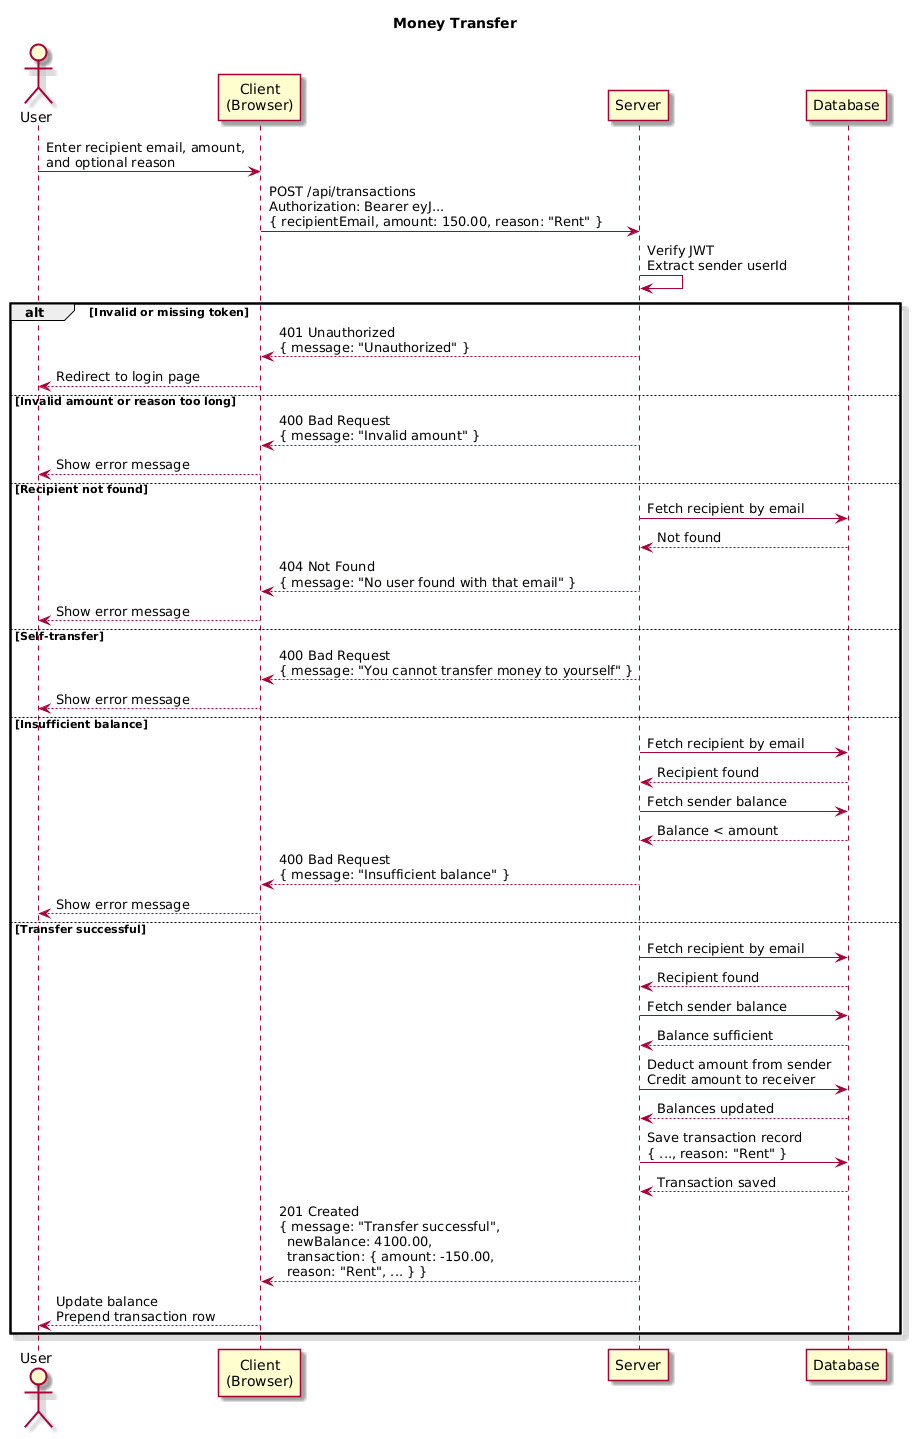

The diagram above was rendered by PlantUML. Its source (embedded in the PNG):
@startuml
skin rose
title Money Transfer

actor "User" as User
participant "Client\n(Browser)" as Client
participant "Server" as Server
participant "Database" as DB

User   ->  Client : Enter recipient email, amount,\nand optional reason
Client ->  Server : POST /api/transactions\nAuthorization: Bearer eyJ...\n{ recipientEmail, amount: 150.00, reason: "Rent" }

Server ->  Server : Verify JWT\nExtract sender userId

alt Invalid or missing token
  Server --> Client : 401 Unauthorized\n{ message: "Unauthorized" }
  Client --> User   : Redirect to login page

else Invalid amount or reason too long
  Server --> Client : 400 Bad Request\n{ message: "Invalid amount" }
  Client --> User   : Show error message

else Recipient not found
  Server ->  DB     : Fetch recipient by email
  DB     --> Server : Not found
  Server --> Client : 404 Not Found\n{ message: "No user found with that email" }
  Client --> User   : Show error message

else Self-transfer
  Server --> Client : 400 Bad Request\n{ message: "You cannot transfer money to yourself" }
  Client --> User   : Show error message

else Insufficient balance
  Server ->  DB     : Fetch recipient by email
  DB     --> Server : Recipient found
  Server ->  DB     : Fetch sender balance
  DB     --> Server : Balance < amount
  Server --> Client : 400 Bad Request\n{ message: "Insufficient balance" }
  Client --> User   : Show error message

else Transfer successful
  Server ->  DB     : Fetch recipient by email
  DB     --> Server : Recipient found
  Server ->  DB     : Fetch sender balance
  DB     --> Server : Balance sufficient
  Server ->  DB     : Deduct amount from sender\nCredit amount to receiver
  DB     --> Server : Balances updated
  Server ->  DB     : Save transaction record\n{ ..., reason: "Rent" }
  DB     --> Server : Transaction saved
  Server --> Client : 201 Created\n{ message: "Transfer successful",\n  newBalance: 4100.00,\n  transaction: { amount: -150.00,\n  reason: "Rent", ... } }
  Client --> User   : Update balance\nPrepend transaction row
end
@enduml